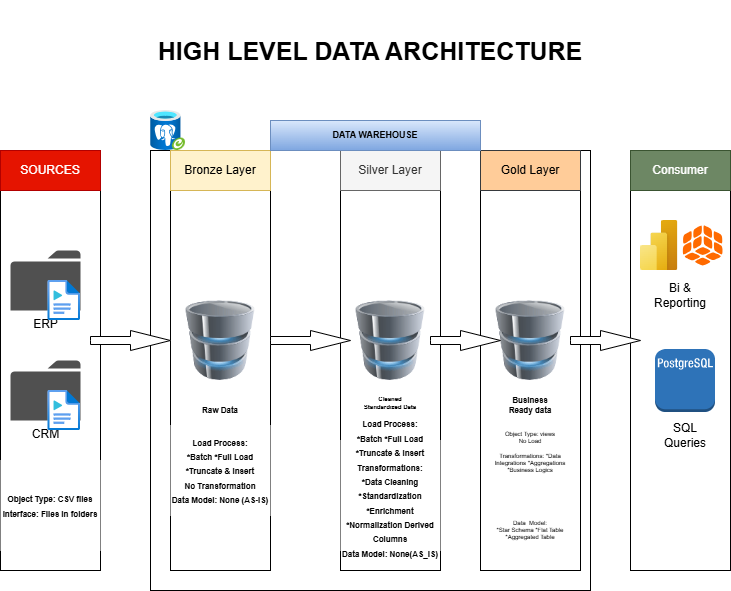

The diagram above was exported from draw.io. Its source (the exported page's mxGraphModel, read from the mxfile embedded in the PNG):
<mxGraphModel dx="774" dy="1601" grid="1" gridSize="10" guides="1" tooltips="1" connect="1" arrows="1" fold="1" page="1" pageScale="1" pageWidth="850" pageHeight="1100" math="0" shadow="0">
  <root>
    <mxCell id="0" />
    <mxCell id="1" parent="0" />
    <mxCell id="5fWmWp5iBt7d0N3eGo7F-1" value="" style="rounded=0;whiteSpace=wrap;html=1;" vertex="1" parent="1">
      <mxGeometry x="20" y="80" width="100" height="380" as="geometry" />
    </mxCell>
    <mxCell id="5fWmWp5iBt7d0N3eGo7F-2" value="&lt;b&gt;&lt;font&gt;HIGH LEVEL DATA ARCHITECTURE&lt;/font&gt;&lt;/b&gt;" style="rounded=0;whiteSpace=wrap;html=1;strokeColor=none;fontSize=25;" vertex="1" parent="1">
      <mxGeometry x="100" y="-110" width="580" height="100" as="geometry" />
    </mxCell>
    <mxCell id="5fWmWp5iBt7d0N3eGo7F-3" value="" style="whiteSpace=wrap;html=1;aspect=fixed;" vertex="1" parent="1">
      <mxGeometry x="170" y="40" width="440" height="440" as="geometry" />
    </mxCell>
    <mxCell id="5fWmWp5iBt7d0N3eGo7F-4" value="" style="rounded=0;whiteSpace=wrap;html=1;" vertex="1" parent="1">
      <mxGeometry x="190" y="80" width="100" height="380" as="geometry" />
    </mxCell>
    <mxCell id="5fWmWp5iBt7d0N3eGo7F-5" value="" style="rounded=0;whiteSpace=wrap;html=1;" vertex="1" parent="1">
      <mxGeometry x="360" y="80" width="100" height="380" as="geometry" />
    </mxCell>
    <mxCell id="5fWmWp5iBt7d0N3eGo7F-6" value="" style="rounded=0;whiteSpace=wrap;html=1;" vertex="1" parent="1">
      <mxGeometry x="500" y="80" width="100" height="380" as="geometry" />
    </mxCell>
    <mxCell id="5fWmWp5iBt7d0N3eGo7F-7" value="SOURCES" style="rounded=0;whiteSpace=wrap;html=1;fillColor=#e51400;strokeColor=#B20000;fontColor=#ffffff;" vertex="1" parent="1">
      <mxGeometry x="20" y="40" width="100" height="40" as="geometry" />
    </mxCell>
    <mxCell id="5fWmWp5iBt7d0N3eGo7F-8" value="Bronze Layer" style="rounded=0;whiteSpace=wrap;html=1;fillColor=#fff2cc;strokeColor=#d6b656;" vertex="1" parent="1">
      <mxGeometry x="190" y="40" width="100" height="40" as="geometry" />
    </mxCell>
    <mxCell id="5fWmWp5iBt7d0N3eGo7F-9" value="Silver Layer" style="rounded=0;whiteSpace=wrap;html=1;fillColor=#f5f5f5;fontColor=#333333;strokeColor=#666666;" vertex="1" parent="1">
      <mxGeometry x="360" y="40" width="100" height="40" as="geometry" />
    </mxCell>
    <mxCell id="5fWmWp5iBt7d0N3eGo7F-10" value="Gold Layer" style="rounded=0;whiteSpace=wrap;html=1;fillColor=#ffcc99;strokeColor=#36393d;" vertex="1" parent="1">
      <mxGeometry x="500" y="40" width="100" height="40" as="geometry" />
    </mxCell>
    <mxCell id="5fWmWp5iBt7d0N3eGo7F-11" value="DATA WAREHOUSE" style="rounded=0;whiteSpace=wrap;html=1;fontStyle=1;fontSize=9;fillColor=#dae8fc;gradientColor=#7ea6e0;strokeColor=#6c8ebf;" vertex="1" parent="1">
      <mxGeometry x="290" y="10" width="210" height="30" as="geometry" />
    </mxCell>
    <mxCell id="5fWmWp5iBt7d0N3eGo7F-12" value="" style="rounded=0;whiteSpace=wrap;html=1;" vertex="1" parent="1">
      <mxGeometry x="650" y="80" width="100" height="380" as="geometry" />
    </mxCell>
    <mxCell id="5fWmWp5iBt7d0N3eGo7F-13" value="Consumer" style="rounded=0;whiteSpace=wrap;html=1;fillColor=#6d8764;strokeColor=#3A5431;fontColor=#ffffff;" vertex="1" parent="1">
      <mxGeometry x="650" y="40" width="100" height="40" as="geometry" />
    </mxCell>
    <mxCell id="5fWmWp5iBt7d0N3eGo7F-14" value="ERP" style="sketch=0;pointerEvents=1;shadow=0;dashed=0;html=1;strokeColor=none;fillColor=#505050;labelPosition=center;verticalLabelPosition=bottom;verticalAlign=top;outlineConnect=0;align=center;shape=mxgraph.office.concepts.folder;" vertex="1" parent="1">
      <mxGeometry x="30" y="140" width="70" height="60" as="geometry" />
    </mxCell>
    <mxCell id="5fWmWp5iBt7d0N3eGo7F-15" value="CRM" style="sketch=0;pointerEvents=1;shadow=0;dashed=0;html=1;strokeColor=none;fillColor=#505050;labelPosition=center;verticalLabelPosition=bottom;verticalAlign=top;outlineConnect=0;align=center;shape=mxgraph.office.concepts.folder;" vertex="1" parent="1">
      <mxGeometry x="30" y="250" width="70" height="60" as="geometry" />
    </mxCell>
    <mxCell id="5fWmWp5iBt7d0N3eGo7F-16" value="" style="image;aspect=fixed;html=1;points=[];align=center;fontSize=12;image=img/lib/azure2/general/Media_File.svg;" vertex="1" parent="1">
      <mxGeometry x="67.5" y="170" width="32.5" height="40" as="geometry" />
    </mxCell>
    <mxCell id="5fWmWp5iBt7d0N3eGo7F-17" value="" style="image;aspect=fixed;html=1;points=[];align=center;fontSize=12;image=img/lib/azure2/general/Media_File.svg;" vertex="1" parent="1">
      <mxGeometry x="67.5" y="280" width="32.5" height="40" as="geometry" />
    </mxCell>
    <mxCell id="5fWmWp5iBt7d0N3eGo7F-18" value="&lt;font style=&quot;font-size: 8px;&quot;&gt;&lt;b&gt;Object Type: CSV files&lt;/b&gt;&lt;/font&gt;&lt;div&gt;&lt;font style=&quot;font-size: 8px;&quot;&gt;&lt;b&gt;Interface: Files in folders&lt;/b&gt;&lt;/font&gt;&lt;/div&gt;" style="rounded=0;whiteSpace=wrap;html=1;strokeColor=none;" vertex="1" parent="1">
      <mxGeometry x="20" y="350" width="100" height="90" as="geometry" />
    </mxCell>
    <mxCell id="5fWmWp5iBt7d0N3eGo7F-20" value="" style="image;html=1;image=img/lib/clip_art/computers/Database_128x128.png" vertex="1" parent="1">
      <mxGeometry x="370" y="190" width="80" height="80" as="geometry" />
    </mxCell>
    <mxCell id="5fWmWp5iBt7d0N3eGo7F-22" value="" style="image;html=1;image=img/lib/clip_art/computers/Database_128x128.png" vertex="1" parent="1">
      <mxGeometry x="510" y="190" width="80" height="80" as="geometry" />
    </mxCell>
    <mxCell id="5fWmWp5iBt7d0N3eGo7F-26" value="" style="image;html=1;image=img/lib/clip_art/computers/Database_128x128.png" vertex="1" parent="1">
      <mxGeometry x="200" y="190" width="80" height="80" as="geometry" />
    </mxCell>
    <mxCell id="5fWmWp5iBt7d0N3eGo7F-27" value="" style="html=1;shadow=0;dashed=0;align=center;verticalAlign=middle;shape=mxgraph.arrows2.arrow;dy=0.6;dx=40;notch=0;" vertex="1" parent="1">
      <mxGeometry x="110" y="220" width="80" height="20" as="geometry" />
    </mxCell>
    <mxCell id="5fWmWp5iBt7d0N3eGo7F-28" value="" style="html=1;shadow=0;dashed=0;align=center;verticalAlign=middle;shape=mxgraph.arrows2.arrow;dy=0.6;dx=40;notch=0;" vertex="1" parent="1">
      <mxGeometry x="290" y="220" width="80" height="20" as="geometry" />
    </mxCell>
    <mxCell id="5fWmWp5iBt7d0N3eGo7F-29" value="" style="html=1;shadow=0;dashed=0;align=center;verticalAlign=middle;shape=mxgraph.arrows2.arrow;dy=0.6;dx=40;notch=0;" vertex="1" parent="1">
      <mxGeometry x="450" y="220" width="70" height="20" as="geometry" />
    </mxCell>
    <mxCell id="5fWmWp5iBt7d0N3eGo7F-30" value="" style="html=1;shadow=0;dashed=0;align=center;verticalAlign=middle;shape=mxgraph.arrows2.arrow;dy=0.6;dx=40;notch=0;" vertex="1" parent="1">
      <mxGeometry x="590" y="220" width="70" height="20" as="geometry" />
    </mxCell>
    <mxCell id="5fWmWp5iBt7d0N3eGo7F-31" value="Raw Data" style="text;html=1;align=center;verticalAlign=middle;whiteSpace=wrap;rounded=0;fontSize=8;fontStyle=1" vertex="1" parent="1">
      <mxGeometry x="210" y="285" width="60" height="30" as="geometry" />
    </mxCell>
    <mxCell id="5fWmWp5iBt7d0N3eGo7F-32" value="&lt;font&gt;Cleaned Standardized Data&lt;/font&gt;" style="text;html=1;align=center;verticalAlign=middle;whiteSpace=wrap;rounded=0;fontStyle=1;fontSize=6;" vertex="1" parent="1">
      <mxGeometry x="380" y="280" width="60" height="26" as="geometry" />
    </mxCell>
    <mxCell id="5fWmWp5iBt7d0N3eGo7F-34" value="Business Ready data" style="text;html=1;align=center;verticalAlign=middle;whiteSpace=wrap;rounded=0;fontSize=8;fontStyle=1" vertex="1" parent="1">
      <mxGeometry x="520" y="280" width="60" height="30" as="geometry" />
    </mxCell>
    <mxCell id="5fWmWp5iBt7d0N3eGo7F-35" value="&lt;span style=&quot;font-size: 8px;&quot;&gt;&lt;b&gt;Load Process:&lt;/b&gt;&lt;/span&gt;&lt;div&gt;&lt;span style=&quot;font-size: 8px;&quot;&gt;&lt;b&gt;*Batch *Full Load *Truncate &amp;amp; Insert&lt;/b&gt;&lt;/span&gt;&lt;/div&gt;&lt;div&gt;&lt;span style=&quot;font-size: 8px;&quot;&gt;&lt;b&gt;No Transformation&lt;/b&gt;&lt;/span&gt;&lt;/div&gt;&lt;div&gt;&lt;span style=&quot;font-size: 8px;&quot;&gt;&lt;b&gt;Data Model: None (AS-IS)&lt;/b&gt;&lt;/span&gt;&lt;/div&gt;" style="rounded=0;whiteSpace=wrap;html=1;strokeColor=none;" vertex="1" parent="1">
      <mxGeometry x="190" y="315" width="100" height="90" as="geometry" />
    </mxCell>
    <mxCell id="5fWmWp5iBt7d0N3eGo7F-36" value="&lt;span style=&quot;font-size: 8px;&quot;&gt;&lt;b&gt;Load Process:&lt;/b&gt;&lt;/span&gt;&lt;div&gt;&lt;span style=&quot;font-size: 8px;&quot;&gt;&lt;b&gt;*Batch *Full Load *Truncate &amp;amp; Insert&lt;/b&gt;&lt;/span&gt;&lt;/div&gt;&lt;div&gt;&lt;span style=&quot;font-size: 8px;&quot;&gt;&lt;b&gt;Transformations:&lt;/b&gt;&lt;/span&gt;&lt;/div&gt;&lt;div&gt;&lt;span style=&quot;font-size: 8px;&quot;&gt;&lt;b&gt;*Data Cleaning *Standardization *Enrichment *Normalization Derived Columns&lt;/b&gt;&lt;/span&gt;&lt;/div&gt;&lt;div&gt;&lt;span style=&quot;font-size: 8px;&quot;&gt;&lt;b&gt;Data Model: None(AS_IS)&lt;/b&gt;&lt;/span&gt;&lt;/div&gt;&lt;div&gt;&lt;br&gt;&lt;/div&gt;" style="rounded=0;whiteSpace=wrap;html=1;strokeColor=none;" vertex="1" parent="1">
      <mxGeometry x="360" y="330" width="100" height="110" as="geometry" />
    </mxCell>
    <mxCell id="5fWmWp5iBt7d0N3eGo7F-37" value="Object Type: views&lt;div&gt;No Load&lt;/div&gt;&lt;div&gt;&lt;br&gt;&lt;/div&gt;&lt;div&gt;Transformations: *Data Integrations *Aggregations *Business Logics&lt;/div&gt;&lt;div&gt;&lt;br&gt;&lt;/div&gt;&lt;div&gt;&lt;br&gt;&lt;/div&gt;&lt;div&gt;&lt;br&gt;&lt;/div&gt;&lt;div&gt;&lt;br&gt;&lt;/div&gt;&lt;div&gt;&lt;br&gt;&lt;/div&gt;" style="text;html=1;align=center;verticalAlign=middle;whiteSpace=wrap;rounded=0;fontSize=6;" vertex="1" parent="1">
      <mxGeometry x="510" y="330" width="80" height="60" as="geometry" />
    </mxCell>
    <mxCell id="5fWmWp5iBt7d0N3eGo7F-38" value="&lt;div&gt;Data&amp;nbsp; Model:&lt;/div&gt;&lt;div&gt;*Star Schema *Flat Table *Aggregated Table&lt;/div&gt;" style="text;html=1;align=center;verticalAlign=middle;whiteSpace=wrap;rounded=0;fontSize=6;" vertex="1" parent="1">
      <mxGeometry x="510" y="390" width="80" height="60" as="geometry" />
    </mxCell>
    <mxCell id="5fWmWp5iBt7d0N3eGo7F-39" value="" style="image;aspect=fixed;html=1;points=[];align=center;fontSize=12;image=img/lib/azure2/power_platform/PowerBI.svg;" vertex="1" parent="1">
      <mxGeometry x="660" y="110" width="37.5" height="50" as="geometry" />
    </mxCell>
    <mxCell id="5fWmWp5iBt7d0N3eGo7F-41" value="Bi &amp;amp; Reporting" style="text;html=1;align=center;verticalAlign=middle;whiteSpace=wrap;rounded=0;" vertex="1" parent="1">
      <mxGeometry x="670" y="170" width="60" height="30" as="geometry" />
    </mxCell>
    <mxCell id="5fWmWp5iBt7d0N3eGo7F-42" value="SQL Queries" style="text;html=1;align=center;verticalAlign=middle;whiteSpace=wrap;rounded=0;" vertex="1" parent="1">
      <mxGeometry x="674.5" y="310" width="60" height="30" as="geometry" />
    </mxCell>
    <mxCell id="5fWmWp5iBt7d0N3eGo7F-43" value="" style="image;aspect=fixed;html=1;points=[];align=center;fontSize=12;image=img/lib/azure2/databases/Azure_Database_PostgreSQL_Server_Group.svg;" vertex="1" parent="1">
      <mxGeometry x="170" width="35.29" height="40" as="geometry" />
    </mxCell>
    <mxCell id="5fWmWp5iBt7d0N3eGo7F-44" value="" style="outlineConnect=0;dashed=0;verticalLabelPosition=bottom;verticalAlign=top;align=center;html=1;shape=mxgraph.aws3.postgre_sql_instance;fillColor=#2E73B8;gradientColor=none;" vertex="1" parent="1">
      <mxGeometry x="674.5" y="238.5" width="60" height="63" as="geometry" />
    </mxCell>
    <mxCell id="5fWmWp5iBt7d0N3eGo7F-45" value="" style="points=[];aspect=fixed;html=1;align=center;shadow=0;dashed=0;fillColor=#FF6A00;strokeColor=none;shape=mxgraph.alibaba_cloud.quickbi;" vertex="1" parent="1">
      <mxGeometry x="702.3" y="115" width="39.75" height="40" as="geometry" />
    </mxCell>
  </root>
</mxGraphModel>